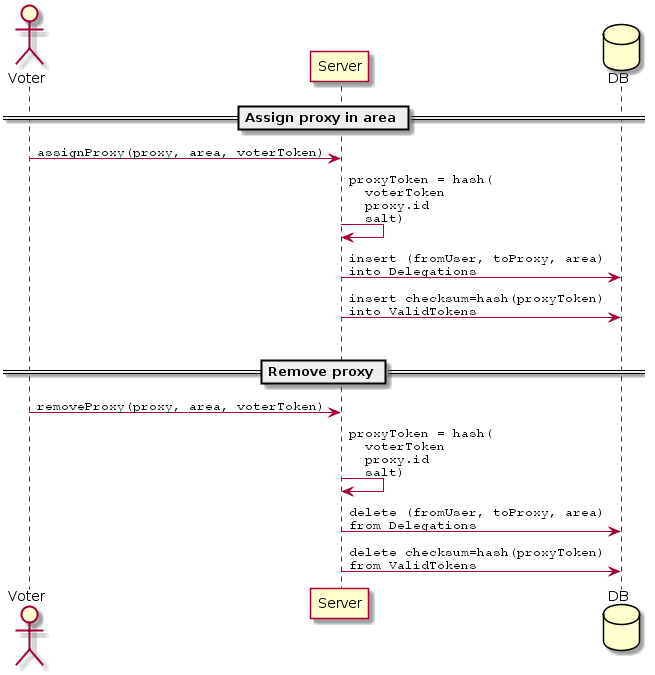

The diagram above was rendered by PlantUML. Its source (embedded in the PNG):
@startuml
actor Voter order 10
participant Server order 30
database DB order 40

== Assign proxy in area ==

Voter -> Server : ""assignProxy(proxy, area, voterToken)""

Server -> Server : ""proxyToken = hash(""\n""  voterToken""\n""  proxy.id""\n""  salt)""

Server -> DB : ""insert (fromUser, toProxy, area)""\n""into Delegations""

Server -> DB : ""insert checksum=hash(proxyToken)""\n""into ValidTokens"" 

|||

== Remove proxy ==

Voter -> Server : ""removeProxy(proxy, area, voterToken)""

Server -> Server : ""proxyToken = hash(""\n""  voterToken""\n""  proxy.id""\n""  salt)""

Server -> DB : ""delete (fromUser, toProxy, area)""\n""from Delegations""

Server -> DB : ""delete checksum=hash(proxyToken)""\n""from ValidTokens""
@enduml